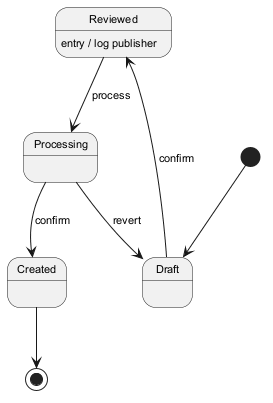

The diagram above was rendered by PlantUML. Its source (embedded in the PNG):
@startuml
skinparam backgroundColor #FFFFFF
skinparam classBackgroundColor #F3E5F5
skinparam classBorderColor #6A1B9A
skinparam defaultFontSize 11
[*] --> Draft
Draft --> Reviewed : confirm
Reviewed --> Processing : process
Reviewed : entry / log publisher
Processing --> Created : confirm
Processing --> Draft : revert
Created --> [*]
@enduml